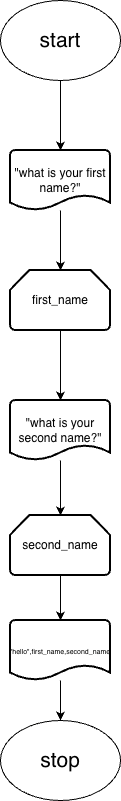

The diagram above was exported from draw.io. Its source (the exported page's mxGraphModel, read from the mxfile embedded in the PNG):
<mxGraphModel dx="1373" dy="868" grid="1" gridSize="10" guides="1" tooltips="1" connect="1" arrows="1" fold="1" page="1" pageScale="1" pageWidth="827" pageHeight="1169" math="0" shadow="0">
  <root>
    <mxCell id="0" />
    <mxCell id="1" parent="0" />
    <mxCell id="oHZ0rDVdewaUEGRSKxxC-12" edge="1" parent="1" source="D8GC8KEQB9F6DrNde6tG-25" style="edgeStyle=orthogonalEdgeStyle;rounded=0;orthogonalLoop=1;jettySize=auto;html=1;" target="oHZ0rDVdewaUEGRSKxxC-4" value="">
      <mxGeometry relative="1" as="geometry" />
    </mxCell>
    <mxCell id="D8GC8KEQB9F6DrNde6tG-25" parent="1" style="ellipse;whiteSpace=wrap;html=1;" value="&lt;font style=&quot;font-size: 21px;&quot;&gt;start&lt;/font&gt;" vertex="1">
      <mxGeometry height="80" width="120" x="200" y="40" as="geometry" />
    </mxCell>
    <mxCell id="oHZ0rDVdewaUEGRSKxxC-15" edge="1" parent="1" source="oHZ0rDVdewaUEGRSKxxC-2" style="edgeStyle=orthogonalEdgeStyle;rounded=0;orthogonalLoop=1;jettySize=auto;html=1;" target="oHZ0rDVdewaUEGRSKxxC-10" value="">
      <mxGeometry relative="1" as="geometry" />
    </mxCell>
    <mxCell id="oHZ0rDVdewaUEGRSKxxC-2" parent="1" style="strokeWidth=2;html=1;shape=mxgraph.flowchart.document2;whiteSpace=wrap;size=0.25;" value="&quot;what is your second name?&quot;" vertex="1">
      <mxGeometry height="60" width="100" x="210" y="440" as="geometry" />
    </mxCell>
    <mxCell id="oHZ0rDVdewaUEGRSKxxC-13" edge="1" parent="1" source="oHZ0rDVdewaUEGRSKxxC-4" style="edgeStyle=orthogonalEdgeStyle;rounded=0;orthogonalLoop=1;jettySize=auto;html=1;" target="oHZ0rDVdewaUEGRSKxxC-9" value="">
      <mxGeometry relative="1" as="geometry" />
    </mxCell>
    <mxCell id="oHZ0rDVdewaUEGRSKxxC-4" parent="1" style="strokeWidth=2;html=1;shape=mxgraph.flowchart.document2;whiteSpace=wrap;size=0.25;" value="&quot;what is your first name?&quot;" vertex="1">
      <mxGeometry height="60" width="100" x="210" y="190" as="geometry" />
    </mxCell>
    <mxCell id="oHZ0rDVdewaUEGRSKxxC-5" parent="1" style="ellipse;whiteSpace=wrap;html=1;" value="&lt;span style=&quot;font-size: 21px;&quot;&gt;stop&lt;/span&gt;" vertex="1">
      <mxGeometry height="80" width="120" x="200" y="760" as="geometry" />
    </mxCell>
    <mxCell id="oHZ0rDVdewaUEGRSKxxC-14" edge="1" parent="1" source="oHZ0rDVdewaUEGRSKxxC-9" style="edgeStyle=orthogonalEdgeStyle;rounded=0;orthogonalLoop=1;jettySize=auto;html=1;" target="oHZ0rDVdewaUEGRSKxxC-2" value="">
      <mxGeometry relative="1" as="geometry" />
    </mxCell>
    <mxCell id="oHZ0rDVdewaUEGRSKxxC-9" parent="1" style="strokeWidth=2;html=1;shape=mxgraph.flowchart.loop_limit;whiteSpace=wrap;" value="first_name" vertex="1">
      <mxGeometry height="60" width="100" x="210" y="310" as="geometry" />
    </mxCell>
    <mxCell id="oHZ0rDVdewaUEGRSKxxC-16" edge="1" parent="1" source="oHZ0rDVdewaUEGRSKxxC-10" style="edgeStyle=orthogonalEdgeStyle;rounded=0;orthogonalLoop=1;jettySize=auto;html=1;" target="oHZ0rDVdewaUEGRSKxxC-11" value="">
      <mxGeometry relative="1" as="geometry" />
    </mxCell>
    <mxCell id="oHZ0rDVdewaUEGRSKxxC-10" parent="1" style="strokeWidth=2;html=1;shape=mxgraph.flowchart.loop_limit;whiteSpace=wrap;" value="second_name" vertex="1">
      <mxGeometry height="60" width="100" x="210" y="555" as="geometry" />
    </mxCell>
    <mxCell id="oHZ0rDVdewaUEGRSKxxC-17" edge="1" parent="1" source="oHZ0rDVdewaUEGRSKxxC-11" style="edgeStyle=orthogonalEdgeStyle;rounded=0;orthogonalLoop=1;jettySize=auto;html=1;" target="oHZ0rDVdewaUEGRSKxxC-5" value="">
      <mxGeometry relative="1" as="geometry" />
    </mxCell>
    <mxCell id="oHZ0rDVdewaUEGRSKxxC-11" parent="1" style="strokeWidth=2;html=1;shape=mxgraph.flowchart.document2;whiteSpace=wrap;size=0.25;" value="&lt;font style=&quot;font-size: 7px;&quot;&gt;&quot;hello&quot;,first_name,second_name&lt;/font&gt;" vertex="1">
      <mxGeometry height="60" width="100" x="210" y="660" as="geometry" />
    </mxCell>
  </root>
</mxGraphModel>